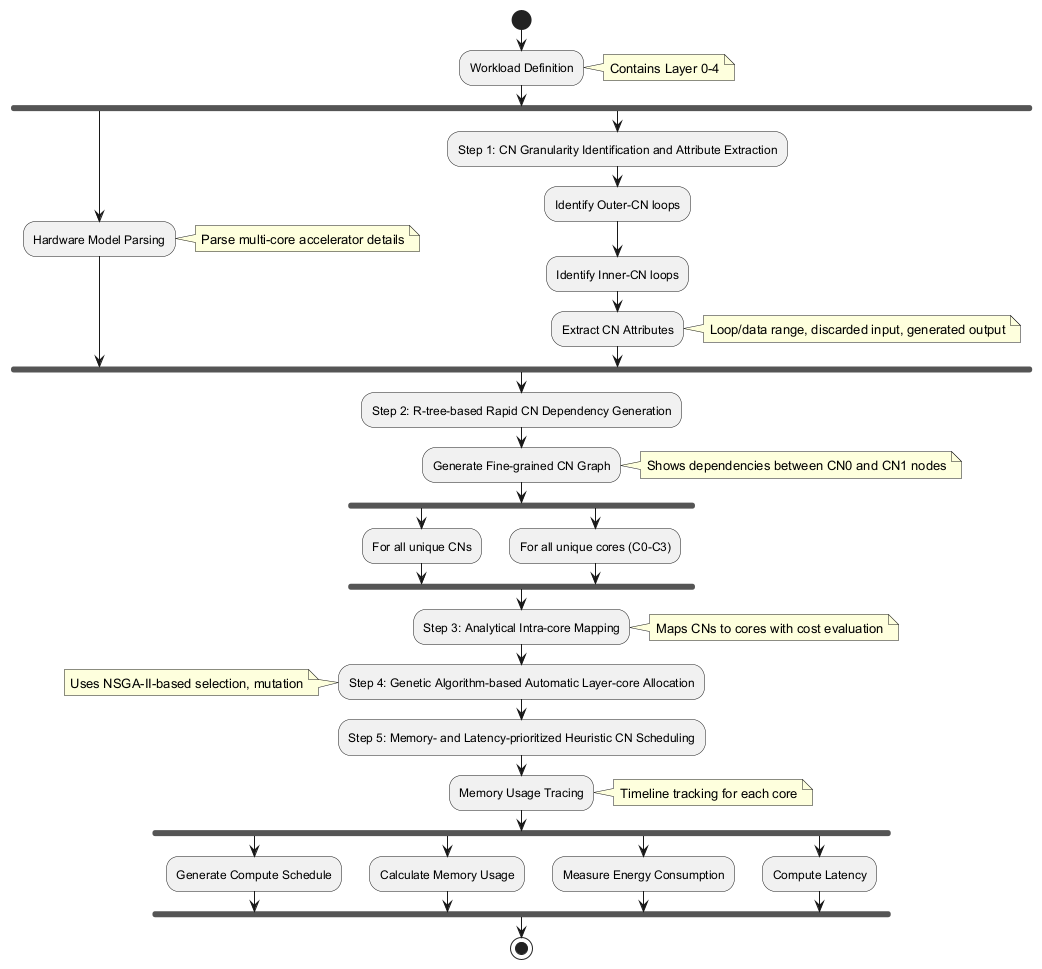

The diagram above was rendered by PlantUML. Its source (embedded in the PNG):
@startuml
start
:Workload Definition;
note right: Contains Layer 0-4

fork
  :Hardware Model Parsing;
  note right: Parse multi-core accelerator details
fork again
  :Step 1: CN Granularity Identification and Attribute Extraction;
  :Identify Outer-CN loops;
  :Identify Inner-CN loops;
  :Extract CN Attributes;
  note right: Loop/data range, discarded input, generated output
end fork

:Step 2: R-tree-based Rapid CN Dependency Generation;
:Generate Fine-grained CN Graph;
note right: Shows dependencies between CN0 and CN1 nodes

fork
  :For all unique CNs;
fork again
  :For all unique cores (C0-C3);
end fork

:Step 3: Analytical Intra-core Mapping;
note right: Maps CNs to cores with cost evaluation

:Step 4: Genetic Algorithm-based Automatic Layer-core Allocation;
note left: Uses NSGA-II-based selection, mutation

:Step 5: Memory- and Latency-prioritized Heuristic CN Scheduling;
:Memory Usage Tracing;
note right: Timeline tracking for each core

fork
  :Generate Compute Schedule;
fork again
  :Calculate Memory Usage;
fork again
  :Measure Energy Consumption;
fork again
  :Compute Latency;
end fork
stop
@enduml